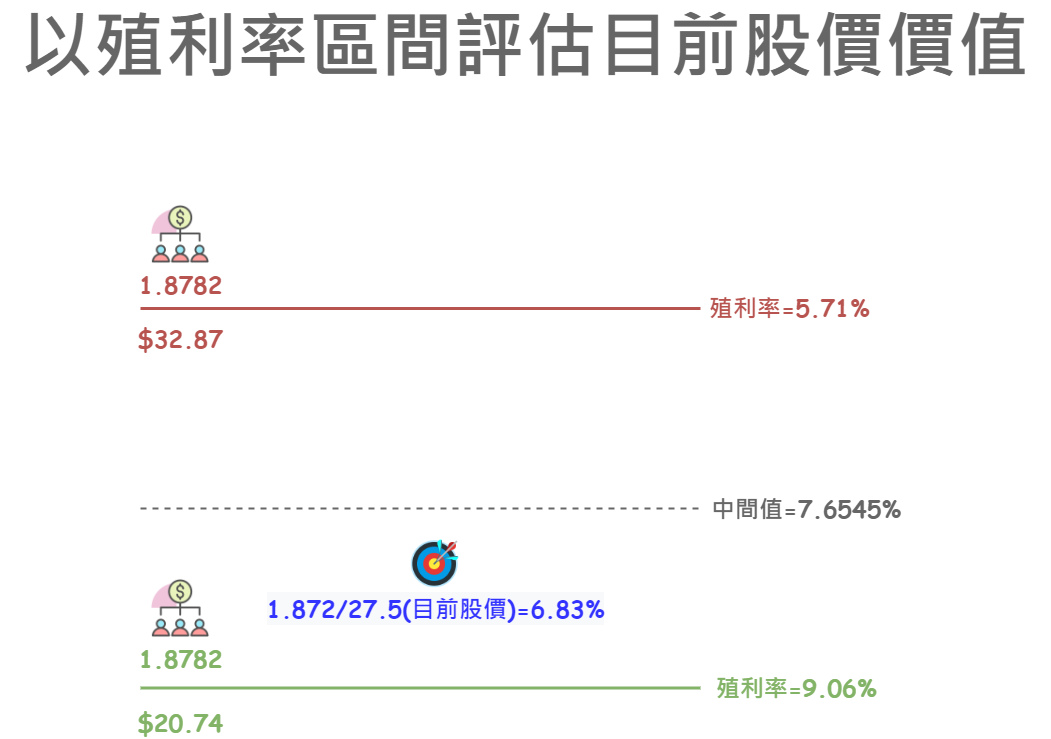

The diagram above was exported from draw.io. Its source (the exported page's mxGraphModel, read from the mxfile embedded in the PNG):
<mxGraphModel dx="1422" dy="1931" grid="1" gridSize="10" guides="1" tooltips="1" connect="1" arrows="1" fold="1" page="1" pageScale="1" pageWidth="827" pageHeight="1169" math="0" shadow="0">
  <root>
    <mxCell id="0" />
    <mxCell id="1" parent="0" />
    <mxCell id="ZgxymyQ3UieHTejCBNU4-3" value="" style="endArrow=none;html=1;rounded=0;strokeWidth=3;fillColor=#f8cecc;strokeColor=#b85450;fontFamily=Comic Sans MS;" edge="1" parent="1">
      <mxGeometry width="50" height="50" relative="1" as="geometry">
        <mxPoint x="200" y="200" as="sourcePoint" />
        <mxPoint x="760" y="200" as="targetPoint" />
      </mxGeometry>
    </mxCell>
    <mxCell id="ZgxymyQ3UieHTejCBNU4-4" value="" style="endArrow=none;html=1;rounded=0;strokeWidth=3;fillColor=#d5e8d4;strokeColor=#82b366;fontFamily=Comic Sans MS;" edge="1" parent="1">
      <mxGeometry width="50" height="50" relative="1" as="geometry">
        <mxPoint x="200" y="579.5" as="sourcePoint" />
        <mxPoint x="760" y="579.5" as="targetPoint" />
      </mxGeometry>
    </mxCell>
    <mxCell id="ZgxymyQ3UieHTejCBNU4-5" value="&lt;span style=&quot;font-size: 24px; font-weight: 700; background-color: rgb(248, 249, 250);&quot;&gt;1.872/27.5(目前股價)=6.83%&lt;/span&gt;" style="shape=image;html=1;verticalAlign=top;verticalLabelPosition=bottom;labelBackgroundColor=#ffffff;imageAspect=0;aspect=fixed;image=https://cdn1.iconfinder.com/data/icons/icons-for-a-site-1/64/advantage_accuracy-128.png;fontColor=#3333FF;fontFamily=Comic Sans MS;" vertex="1" parent="1">
      <mxGeometry x="470" y="430" width="50" height="50" as="geometry" />
    </mxCell>
    <mxCell id="ZgxymyQ3UieHTejCBNU4-8" value="$32.87" style="text;html=1;strokeColor=none;fillColor=none;align=center;verticalAlign=middle;whiteSpace=wrap;rounded=0;fontSize=24;fontColor=#B85450;fontStyle=1;fontFamily=Comic Sans MS;" vertex="1" parent="1">
      <mxGeometry x="210" y="216" width="60" height="30" as="geometry" />
    </mxCell>
    <mxCell id="ZgxymyQ3UieHTejCBNU4-9" value="$20.74" style="text;html=1;strokeColor=none;fillColor=none;align=center;verticalAlign=middle;whiteSpace=wrap;rounded=0;fontSize=24;fontColor=#82B366;fontStyle=1;fontFamily=Comic Sans MS;" vertex="1" parent="1">
      <mxGeometry x="210" y="600" width="60" height="30" as="geometry" />
    </mxCell>
    <mxCell id="ZgxymyQ3UieHTejCBNU4-12" value="1.8782" style="shape=image;html=1;verticalAlign=top;verticalLabelPosition=bottom;labelBackgroundColor=#ffffff;imageAspect=0;aspect=fixed;image=https://cdn0.iconfinder.com/data/icons/business-startup-10/50/44-128.png;fontSize=24;fontColor=#82B366;fontStyle=1;fontFamily=Comic Sans MS;" vertex="1" parent="1">
      <mxGeometry x="210" y="470" width="60" height="60" as="geometry" />
    </mxCell>
    <mxCell id="ZgxymyQ3UieHTejCBNU4-13" value="殖利率=9.06%" style="text;html=1;strokeColor=none;fillColor=none;align=center;verticalAlign=middle;whiteSpace=wrap;rounded=0;fontSize=24;fontStyle=1;fontColor=#82B366;fontFamily=Comic Sans MS;" vertex="1" parent="1">
      <mxGeometry x="760" y="565" width="192" height="30" as="geometry" />
    </mxCell>
    <mxCell id="ZgxymyQ3UieHTejCBNU4-14" value="1.8782" style="shape=image;html=1;verticalAlign=top;verticalLabelPosition=bottom;labelBackgroundColor=#ffffff;imageAspect=0;aspect=fixed;image=https://cdn0.iconfinder.com/data/icons/business-startup-10/50/44-128.png;fontSize=24;fontColor=#B85450;fontStyle=1;fontFamily=Comic Sans MS;" vertex="1" parent="1">
      <mxGeometry x="210" y="96" width="60" height="60" as="geometry" />
    </mxCell>
    <mxCell id="ZgxymyQ3UieHTejCBNU4-15" value="殖利率=5.71%" style="text;html=1;strokeColor=none;fillColor=none;align=center;verticalAlign=middle;whiteSpace=wrap;rounded=0;fontSize=24;fontStyle=1;fontColor=#B85450;fontFamily=Comic Sans MS;" vertex="1" parent="1">
      <mxGeometry x="753" y="185" width="192" height="30" as="geometry" />
    </mxCell>
    <mxCell id="ZgxymyQ3UieHTejCBNU4-16" value="" style="endArrow=none;dashed=1;html=1;rounded=0;strokeWidth=2;fontSize=24;fillColor=#f5f5f5;strokeColor=#666666;fontFamily=Comic Sans MS;" edge="1" parent="1">
      <mxGeometry width="50" height="50" relative="1" as="geometry">
        <mxPoint x="200" y="400" as="sourcePoint" />
        <mxPoint x="760" y="400" as="targetPoint" />
      </mxGeometry>
    </mxCell>
    <mxCell id="ZgxymyQ3UieHTejCBNU4-17" value="中間值=7.6545%" style="text;html=1;strokeColor=none;fillColor=none;align=center;verticalAlign=middle;whiteSpace=wrap;rounded=0;fontSize=24;fontStyle=1;fontColor=#666666;fontFamily=Comic Sans MS;" vertex="1" parent="1">
      <mxGeometry x="770" y="386" width="192" height="30" as="geometry" />
    </mxCell>
    <mxCell id="ZgxymyQ3UieHTejCBNU4-21" value="以殖利率區間評估目前股價價值" style="text;html=1;strokeColor=none;fillColor=none;align=center;verticalAlign=middle;whiteSpace=wrap;rounded=0;fontSize=72;fontColor=#666666;fontStyle=1;fontFamily=Comic Sans MS;" vertex="1" parent="1">
      <mxGeometry x="60" y="-80" width="1050" height="30" as="geometry" />
    </mxCell>
  </root>
</mxGraphModel>